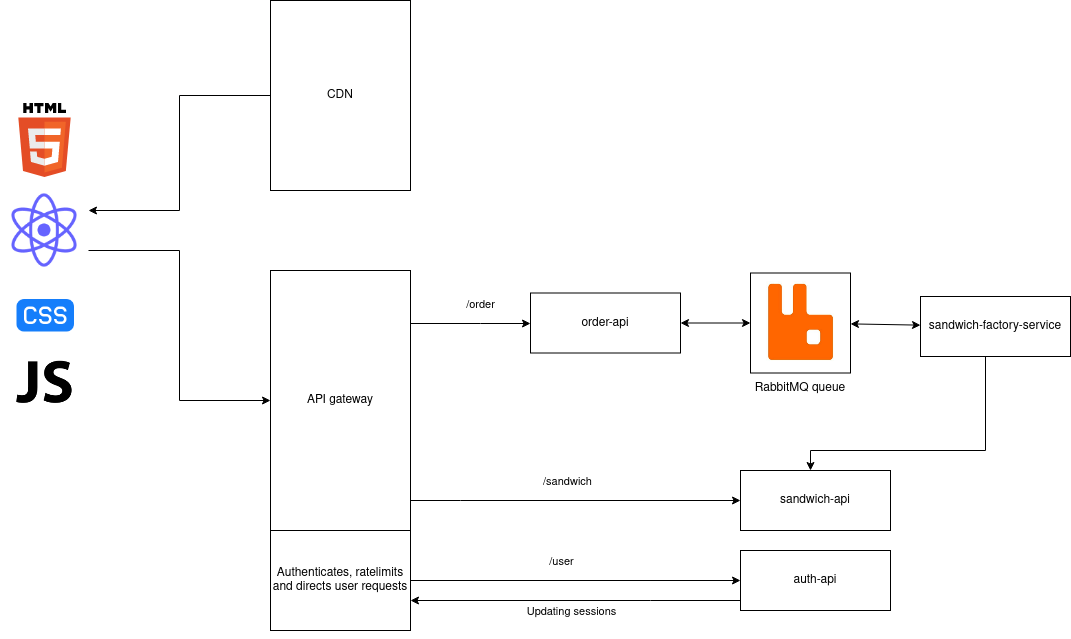

The diagram above was exported from draw.io. Its source (the exported page's mxGraphModel, read from the mxfile embedded in the PNG):
<mxGraphModel dx="1422" dy="755" grid="1" gridSize="10" guides="1" tooltips="1" connect="1" arrows="1" fold="1" page="1" pageScale="1" pageWidth="1100" pageHeight="850" math="0" shadow="0">
  <root>
    <mxCell id="nVab4ttb37n0Y5sBMwIo-0" />
    <mxCell id="nVab4ttb37n0Y5sBMwIo-1" parent="nVab4ttb37n0Y5sBMwIo-0" />
    <mxCell id="nVab4ttb37n0Y5sBMwIo-5" style="edgeStyle=orthogonalEdgeStyle;rounded=0;orthogonalLoop=1;jettySize=auto;html=1;" parent="nVab4ttb37n0Y5sBMwIo-1" source="nVab4ttb37n0Y5sBMwIo-3" target="nVab4ttb37n0Y5sBMwIo-4" edge="1">
      <mxGeometry relative="1" as="geometry">
        <mxPoint x="980" y="400" as="sourcePoint" />
        <Array as="points">
          <mxPoint x="490" y="413" />
          <mxPoint x="490" y="413" />
        </Array>
      </mxGeometry>
    </mxCell>
    <mxCell id="nVab4ttb37n0Y5sBMwIo-6" value="/order" style="edgeLabel;html=1;align=center;verticalAlign=middle;resizable=0;points=[];" parent="nVab4ttb37n0Y5sBMwIo-5" vertex="1" connectable="0">
      <mxGeometry x="-0.1917" y="-1" relative="1" as="geometry">
        <mxPoint x="21" y="-21" as="offset" />
      </mxGeometry>
    </mxCell>
    <mxCell id="nVab4ttb37n0Y5sBMwIo-3" value="&lt;div&gt;API gateway&lt;/div&gt;" style="rounded=0;whiteSpace=wrap;html=1;" parent="nVab4ttb37n0Y5sBMwIo-1" vertex="1">
      <mxGeometry x="280" y="360" width="140" height="260" as="geometry" />
    </mxCell>
    <mxCell id="nVab4ttb37n0Y5sBMwIo-4" value="&lt;div&gt;order-api&lt;br&gt;&lt;/div&gt;" style="whiteSpace=wrap;html=1;" parent="nVab4ttb37n0Y5sBMwIo-1" vertex="1">
      <mxGeometry x="540" y="382.5" width="150" height="60" as="geometry" />
    </mxCell>
    <mxCell id="nVab4ttb37n0Y5sBMwIo-8" style="edgeStyle=orthogonalEdgeStyle;rounded=0;orthogonalLoop=1;jettySize=auto;html=1;" parent="nVab4ttb37n0Y5sBMwIo-1" source="nVab4ttb37n0Y5sBMwIo-40" target="nVab4ttb37n0Y5sBMwIo-3" edge="1">
      <mxGeometry relative="1" as="geometry">
        <mxPoint x="90" y="380" as="sourcePoint" />
        <Array as="points">
          <mxPoint x="189" y="340" />
          <mxPoint x="189" y="490" />
        </Array>
      </mxGeometry>
    </mxCell>
    <mxCell id="nVab4ttb37n0Y5sBMwIo-9" style="edgeStyle=orthogonalEdgeStyle;rounded=0;orthogonalLoop=1;jettySize=auto;html=1;" parent="nVab4ttb37n0Y5sBMwIo-1" source="nVab4ttb37n0Y5sBMwIo-3" target="nVab4ttb37n0Y5sBMwIo-11" edge="1">
      <mxGeometry relative="1" as="geometry">
        <mxPoint x="350" y="540" as="sourcePoint" />
        <Array as="points">
          <mxPoint x="470" y="590" />
          <mxPoint x="470" y="590" />
        </Array>
        <mxPoint x="680" y="445" as="targetPoint" />
      </mxGeometry>
    </mxCell>
    <mxCell id="nVab4ttb37n0Y5sBMwIo-10" value="&lt;div&gt;/sandwich&lt;/div&gt;" style="edgeLabel;html=1;align=center;verticalAlign=middle;resizable=0;points=[];" parent="nVab4ttb37n0Y5sBMwIo-9" vertex="1" connectable="0">
      <mxGeometry x="-0.1917" y="-1" relative="1" as="geometry">
        <mxPoint x="23" y="-21" as="offset" />
      </mxGeometry>
    </mxCell>
    <mxCell id="nVab4ttb37n0Y5sBMwIo-11" value="&lt;div&gt;sandwich-api&lt;br&gt;&lt;/div&gt;" style="whiteSpace=wrap;html=1;" parent="nVab4ttb37n0Y5sBMwIo-1" vertex="1">
      <mxGeometry x="750" y="560" width="150" height="60" as="geometry" />
    </mxCell>
    <mxCell id="nVab4ttb37n0Y5sBMwIo-12" style="edgeStyle=orthogonalEdgeStyle;rounded=0;orthogonalLoop=1;jettySize=auto;html=1;" parent="nVab4ttb37n0Y5sBMwIo-1" target="nVab4ttb37n0Y5sBMwIo-14" edge="1">
      <mxGeometry relative="1" as="geometry">
        <mxPoint x="420" y="720" as="sourcePoint" />
        <Array as="points">
          <mxPoint x="420" y="670" />
        </Array>
        <mxPoint x="680" y="754.17" as="targetPoint" />
      </mxGeometry>
    </mxCell>
    <mxCell id="nVab4ttb37n0Y5sBMwIo-13" value="/user" style="edgeLabel;html=1;align=center;verticalAlign=middle;resizable=0;points=[];" parent="nVab4ttb37n0Y5sBMwIo-12" vertex="1" connectable="0">
      <mxGeometry x="-0.1917" y="-1" relative="1" as="geometry">
        <mxPoint x="46" y="-21" as="offset" />
      </mxGeometry>
    </mxCell>
    <mxCell id="nVab4ttb37n0Y5sBMwIo-50" style="edgeStyle=orthogonalEdgeStyle;rounded=0;orthogonalLoop=1;jettySize=auto;html=1;strokeColor=default;" parent="nVab4ttb37n0Y5sBMwIo-1" source="nVab4ttb37n0Y5sBMwIo-14" target="nVab4ttb37n0Y5sBMwIo-15" edge="1">
      <mxGeometry relative="1" as="geometry">
        <mxPoint x="460" y="650" as="targetPoint" />
        <Array as="points">
          <mxPoint x="660" y="690" />
          <mxPoint x="660" y="690" />
        </Array>
      </mxGeometry>
    </mxCell>
    <mxCell id="nVab4ttb37n0Y5sBMwIo-51" value="Updating sessions" style="edgeLabel;html=1;align=center;verticalAlign=middle;resizable=0;points=[];" parent="nVab4ttb37n0Y5sBMwIo-50" vertex="1" connectable="0">
      <mxGeometry x="-0.1394" y="3" relative="1" as="geometry">
        <mxPoint x="-28" y="7" as="offset" />
      </mxGeometry>
    </mxCell>
    <mxCell id="nVab4ttb37n0Y5sBMwIo-14" value="auth-api" style="whiteSpace=wrap;html=1;" parent="nVab4ttb37n0Y5sBMwIo-1" vertex="1">
      <mxGeometry x="750" y="640" width="150" height="60" as="geometry" />
    </mxCell>
    <mxCell id="nVab4ttb37n0Y5sBMwIo-15" value="Authenticates, ratelimits and directs user requests" style="whiteSpace=wrap;html=1;" parent="nVab4ttb37n0Y5sBMwIo-1" vertex="1">
      <mxGeometry x="280" y="620" width="140" height="100" as="geometry" />
    </mxCell>
    <mxCell id="nVab4ttb37n0Y5sBMwIo-19" value="RabbitMQ queue" style="shape=image;verticalLabelPosition=bottom;labelBackgroundColor=default;verticalAlign=top;aspect=fixed;imageAspect=0;image=data:image/png,(base64 omitted: 3816 chars);snapToPoint=0;perimeterSpacing=0;imageBorder=default;" parent="nVab4ttb37n0Y5sBMwIo-1" vertex="1">
      <mxGeometry x="760" y="362.5" width="100" height="100" as="geometry" />
    </mxCell>
    <mxCell id="nVab4ttb37n0Y5sBMwIo-31" value="" style="endArrow=classic;startArrow=classic;html=1;rounded=0;strokeColor=default;" parent="nVab4ttb37n0Y5sBMwIo-1" source="nVab4ttb37n0Y5sBMwIo-19" target="nVab4ttb37n0Y5sBMwIo-4" edge="1">
      <mxGeometry width="50" height="50" relative="1" as="geometry">
        <mxPoint x="770" y="420" as="sourcePoint" />
        <mxPoint x="820" y="370" as="targetPoint" />
      </mxGeometry>
    </mxCell>
    <mxCell id="nVab4ttb37n0Y5sBMwIo-49" style="edgeStyle=orthogonalEdgeStyle;rounded=0;orthogonalLoop=1;jettySize=auto;html=1;strokeColor=default;" parent="nVab4ttb37n0Y5sBMwIo-1" source="nVab4ttb37n0Y5sBMwIo-32" target="nVab4ttb37n0Y5sBMwIo-11" edge="1">
      <mxGeometry relative="1" as="geometry">
        <Array as="points">
          <mxPoint x="995" y="540" />
          <mxPoint x="820" y="540" />
        </Array>
      </mxGeometry>
    </mxCell>
    <mxCell id="nVab4ttb37n0Y5sBMwIo-32" value="&lt;div&gt;sandwich-factory-service&lt;br&gt;&lt;/div&gt;" style="whiteSpace=wrap;html=1;" parent="nVab4ttb37n0Y5sBMwIo-1" vertex="1">
      <mxGeometry x="930" y="386" width="150" height="60" as="geometry" />
    </mxCell>
    <mxCell id="nVab4ttb37n0Y5sBMwIo-34" value="" style="endArrow=classic;startArrow=classic;html=1;rounded=0;strokeColor=default;" parent="nVab4ttb37n0Y5sBMwIo-1" source="nVab4ttb37n0Y5sBMwIo-19" target="nVab4ttb37n0Y5sBMwIo-32" edge="1">
      <mxGeometry width="50" height="50" relative="1" as="geometry">
        <mxPoint x="870" y="340" as="sourcePoint" />
        <mxPoint x="920" y="290" as="targetPoint" />
      </mxGeometry>
    </mxCell>
    <mxCell id="nVab4ttb37n0Y5sBMwIo-40" value="" style="shape=image;html=1;verticalAlign=top;verticalLabelPosition=bottom;labelBackgroundColor=#ffffff;imageAspect=0;aspect=fixed;image=https://cdn1.iconfinder.com/data/icons/unicons-line-vol-5/24/react-128.png" parent="nVab4ttb37n0Y5sBMwIo-1" vertex="1">
      <mxGeometry x="10" y="276" width="88" height="88" as="geometry" />
    </mxCell>
    <mxCell id="nVab4ttb37n0Y5sBMwIo-41" value="" style="dashed=0;outlineConnect=0;html=1;align=center;labelPosition=center;verticalLabelPosition=bottom;verticalAlign=top;shape=mxgraph.weblogos.html5" parent="nVab4ttb37n0Y5sBMwIo-1" vertex="1">
      <mxGeometry x="27.8" y="192.5" width="52.400000000000006" height="74" as="geometry" />
    </mxCell>
    <mxCell id="nVab4ttb37n0Y5sBMwIo-42" value="" style="shape=image;html=1;verticalAlign=top;verticalLabelPosition=bottom;labelBackgroundColor=#ffffff;imageAspect=0;aspect=fixed;image=https://cdn1.iconfinder.com/data/icons/hawcons/32/699766-icon-12-file-css-128.png" parent="nVab4ttb37n0Y5sBMwIo-1" vertex="1">
      <mxGeometry x="14" y="364" width="80" height="80" as="geometry" />
    </mxCell>
    <mxCell id="nVab4ttb37n0Y5sBMwIo-44" value="" style="shape=image;html=1;verticalAlign=top;verticalLabelPosition=bottom;labelBackgroundColor=#ffffff;imageAspect=0;aspect=fixed;image=https://cdn4.iconfinder.com/data/icons/scripting-and-programming-languages/512/js-128.png" parent="nVab4ttb37n0Y5sBMwIo-1" vertex="1">
      <mxGeometry x="26" y="444" width="56" height="56" as="geometry" />
    </mxCell>
    <mxCell id="ajVKpOH0H5Z3LXPBKUDj-1" style="edgeStyle=orthogonalEdgeStyle;rounded=0;orthogonalLoop=1;jettySize=auto;html=1;" parent="nVab4ttb37n0Y5sBMwIo-1" source="ajVKpOH0H5Z3LXPBKUDj-0" target="nVab4ttb37n0Y5sBMwIo-40" edge="1">
      <mxGeometry relative="1" as="geometry">
        <mxPoint x="150" y="300" as="targetPoint" />
        <Array as="points">
          <mxPoint x="189" y="185" />
          <mxPoint x="189" y="300" />
        </Array>
      </mxGeometry>
    </mxCell>
    <mxCell id="ajVKpOH0H5Z3LXPBKUDj-0" value="CDN" style="rounded=0;whiteSpace=wrap;html=1;" parent="nVab4ttb37n0Y5sBMwIo-1" vertex="1">
      <mxGeometry x="280" y="90" width="140" height="190" as="geometry" />
    </mxCell>
  </root>
</mxGraphModel>